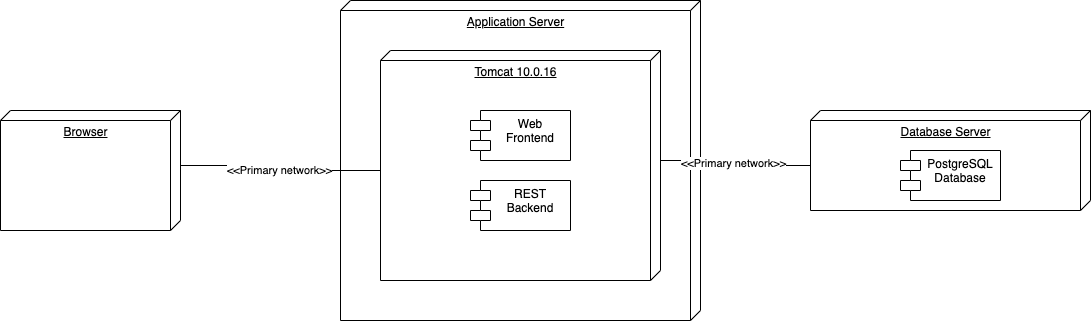

The diagram above was exported from draw.io. Its source (the exported page's mxGraphModel, read from the mxfile embedded in the PNG):
<mxGraphModel dx="2018" dy="1047" grid="1" gridSize="10" guides="1" tooltips="1" connect="1" arrows="1" fold="1" page="1" pageScale="1" pageWidth="827" pageHeight="1169" math="0" shadow="0">
  <root>
    <mxCell id="0" />
    <mxCell id="1" parent="0" />
    <mxCell id="dBwIBCzoOQvu7wvUFWk_-1" value="Application Server" style="verticalAlign=top;align=center;spacingTop=8;spacingLeft=2;spacingRight=12;shape=cube;size=10;direction=south;fontStyle=4;html=1;" vertex="1" parent="1">
      <mxGeometry x="240" y="360" width="360" height="320" as="geometry" />
    </mxCell>
    <mxCell id="dBwIBCzoOQvu7wvUFWk_-10" style="edgeStyle=orthogonalEdgeStyle;rounded=0;orthogonalLoop=1;jettySize=auto;html=1;exitX=0;exitY=0;exitDx=110;exitDy=0;exitPerimeter=0;entryX=0;entryY=0;entryDx=55;entryDy=280;entryPerimeter=0;endArrow=none;endFill=0;" edge="1" parent="1" source="dBwIBCzoOQvu7wvUFWk_-2" target="dBwIBCzoOQvu7wvUFWk_-3">
      <mxGeometry relative="1" as="geometry" />
    </mxCell>
    <mxCell id="dBwIBCzoOQvu7wvUFWk_-11" value="&amp;lt;&amp;lt;Primary network&amp;gt;&amp;gt;" style="edgeLabel;html=1;align=center;verticalAlign=middle;resizable=0;points=[];" vertex="1" connectable="0" parent="dBwIBCzoOQvu7wvUFWk_-10">
      <mxGeometry x="-0.0667" y="-2" relative="1" as="geometry">
        <mxPoint as="offset" />
      </mxGeometry>
    </mxCell>
    <mxCell id="dBwIBCzoOQvu7wvUFWk_-2" value="Tomcat 10.0.16" style="verticalAlign=top;align=center;spacingTop=8;spacingLeft=2;spacingRight=12;shape=cube;size=10;direction=south;fontStyle=4;html=1;" vertex="1" parent="1">
      <mxGeometry x="280" y="410" width="280" height="230" as="geometry" />
    </mxCell>
    <mxCell id="dBwIBCzoOQvu7wvUFWk_-3" value="Database Server" style="verticalAlign=top;align=center;spacingTop=8;spacingLeft=2;spacingRight=12;shape=cube;size=10;direction=south;fontStyle=4;html=1;" vertex="1" parent="1">
      <mxGeometry x="710" y="470" width="280" height="100" as="geometry" />
    </mxCell>
    <mxCell id="dBwIBCzoOQvu7wvUFWk_-5" style="edgeStyle=orthogonalEdgeStyle;rounded=0;orthogonalLoop=1;jettySize=auto;html=1;exitX=0;exitY=0;exitDx=55;exitDy=0;exitPerimeter=0;entryX=0;entryY=0;entryDx=120;entryDy=280;entryPerimeter=0;endArrow=none;endFill=0;" edge="1" parent="1" source="dBwIBCzoOQvu7wvUFWk_-4" target="dBwIBCzoOQvu7wvUFWk_-2">
      <mxGeometry relative="1" as="geometry" />
    </mxCell>
    <mxCell id="dBwIBCzoOQvu7wvUFWk_-7" value="&amp;lt;&amp;lt;Primary network&amp;gt;&amp;gt;" style="edgeLabel;html=1;align=center;verticalAlign=middle;resizable=0;points=[];" vertex="1" connectable="0" parent="dBwIBCzoOQvu7wvUFWk_-5">
      <mxGeometry x="0.0125" y="-2" relative="1" as="geometry">
        <mxPoint as="offset" />
      </mxGeometry>
    </mxCell>
    <mxCell id="dBwIBCzoOQvu7wvUFWk_-4" value="Browser" style="verticalAlign=top;align=center;spacingTop=8;spacingLeft=2;spacingRight=12;shape=cube;size=10;direction=south;fontStyle=4;html=1;" vertex="1" parent="1">
      <mxGeometry x="-100" y="470" width="180" height="120" as="geometry" />
    </mxCell>
    <mxCell id="dBwIBCzoOQvu7wvUFWk_-8" value="Web&#10;Frontend" style="shape=module;align=left;spacingLeft=20;align=center;verticalAlign=top;" vertex="1" parent="1">
      <mxGeometry x="370" y="470" width="100" height="50" as="geometry" />
    </mxCell>
    <mxCell id="dBwIBCzoOQvu7wvUFWk_-9" value="REST&#10;Backend" style="shape=module;align=left;spacingLeft=20;align=center;verticalAlign=top;" vertex="1" parent="1">
      <mxGeometry x="370" y="540" width="100" height="50" as="geometry" />
    </mxCell>
    <mxCell id="dBwIBCzoOQvu7wvUFWk_-12" value="PostgreSQL&#10;Database" style="shape=module;align=left;spacingLeft=20;align=center;verticalAlign=top;" vertex="1" parent="1">
      <mxGeometry x="800" y="510" width="100" height="50" as="geometry" />
    </mxCell>
  </root>
</mxGraphModel>